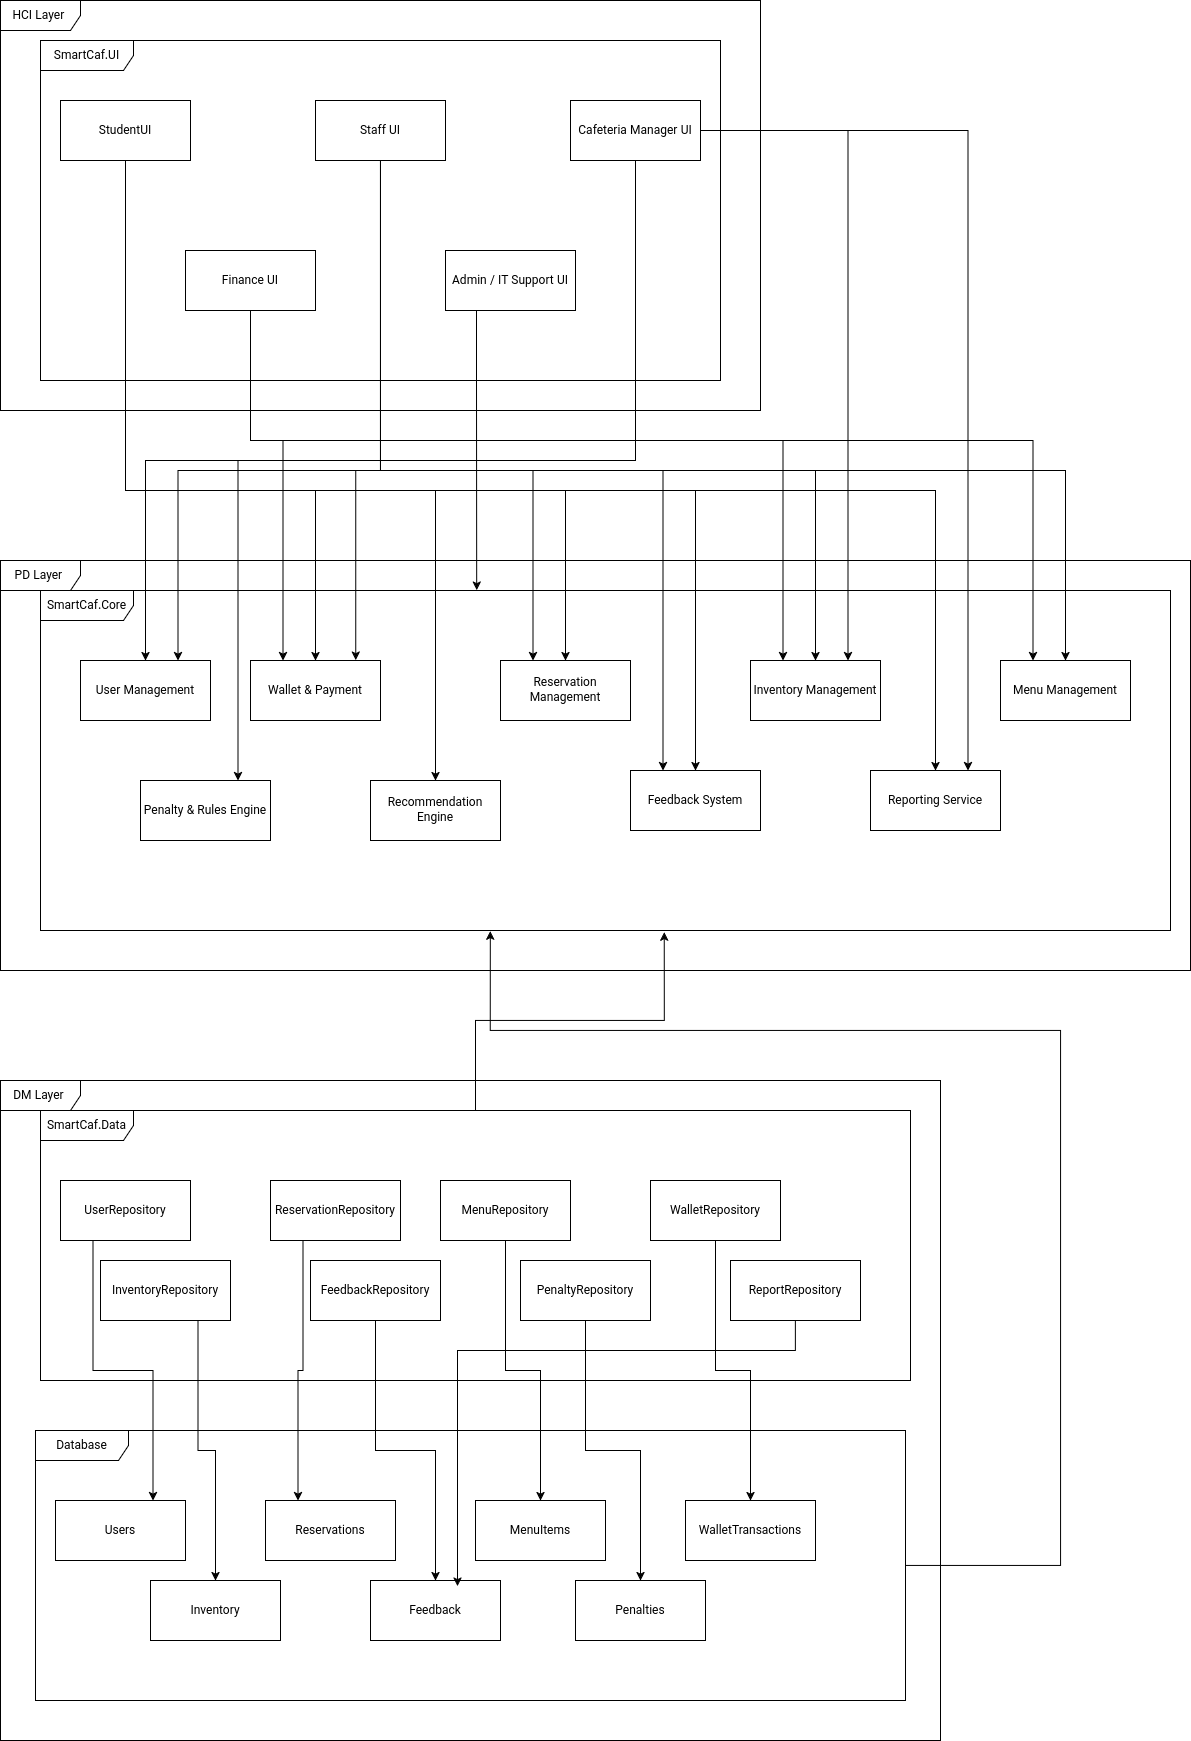

The diagram above was exported from draw.io. Its source (the exported page's mxGraphModel, read from the mxfile embedded in the PNG):
<mxGraphModel dx="1162" dy="671" grid="1" gridSize="10" guides="1" tooltips="1" connect="1" arrows="1" fold="1" page="1" pageScale="1" pageWidth="100000" pageHeight="1000000" math="0" shadow="0">
  <root>
    <mxCell id="0" />
    <mxCell id="1" parent="0" />
    <mxCell id="wkpKrjW3w9tse43YnPNX-9" parent="1" style="shape=umlFrame;whiteSpace=wrap;html=1;pointerEvents=0;width=93;height=30;" value="SmartCaf.UI" vertex="1">
      <mxGeometry height="340" width="680" x="60" y="50" as="geometry" />
    </mxCell>
    <mxCell id="wkpKrjW3w9tse43YnPNX-70" edge="1" parent="1" source="wkpKrjW3w9tse43YnPNX-10" style="edgeStyle=orthogonalEdgeStyle;rounded=0;orthogonalLoop=1;jettySize=auto;html=1;exitX=0.5;exitY=1;exitDx=0;exitDy=0;entryX=0.5;entryY=0;entryDx=0;entryDy=0;" target="wkpKrjW3w9tse43YnPNX-26">
      <mxGeometry relative="1" as="geometry">
        <Array as="points">
          <mxPoint x="145" y="500" />
          <mxPoint x="335" y="500" />
        </Array>
      </mxGeometry>
    </mxCell>
    <mxCell id="wkpKrjW3w9tse43YnPNX-71" edge="1" parent="1" source="wkpKrjW3w9tse43YnPNX-10" style="edgeStyle=orthogonalEdgeStyle;rounded=0;orthogonalLoop=1;jettySize=auto;html=1;exitX=0.75;exitY=1;exitDx=0;exitDy=0;" target="wkpKrjW3w9tse43YnPNX-24">
      <mxGeometry relative="1" as="geometry">
        <Array as="points">
          <mxPoint x="145" y="170" />
          <mxPoint x="145" y="500" />
          <mxPoint x="585" y="500" />
        </Array>
      </mxGeometry>
    </mxCell>
    <mxCell id="wkpKrjW3w9tse43YnPNX-73" edge="1" parent="1" source="wkpKrjW3w9tse43YnPNX-10" style="edgeStyle=orthogonalEdgeStyle;rounded=0;orthogonalLoop=1;jettySize=auto;html=1;" target="wkpKrjW3w9tse43YnPNX-31">
      <mxGeometry relative="1" as="geometry">
        <Array as="points">
          <mxPoint x="145" y="500" />
          <mxPoint x="455" y="500" />
        </Array>
      </mxGeometry>
    </mxCell>
    <mxCell id="wkpKrjW3w9tse43YnPNX-74" edge="1" parent="1" source="wkpKrjW3w9tse43YnPNX-10" style="edgeStyle=orthogonalEdgeStyle;rounded=0;orthogonalLoop=1;jettySize=auto;html=1;" target="wkpKrjW3w9tse43YnPNX-29">
      <mxGeometry relative="1" as="geometry">
        <Array as="points">
          <mxPoint x="145" y="500" />
          <mxPoint x="715" y="500" />
        </Array>
      </mxGeometry>
    </mxCell>
    <mxCell id="wkpKrjW3w9tse43YnPNX-75" edge="1" parent="1" source="wkpKrjW3w9tse43YnPNX-10" style="edgeStyle=orthogonalEdgeStyle;rounded=0;orthogonalLoop=1;jettySize=auto;html=1;entryX=0.5;entryY=0;entryDx=0;entryDy=0;" target="wkpKrjW3w9tse43YnPNX-32">
      <mxGeometry relative="1" as="geometry">
        <Array as="points">
          <mxPoint x="145" y="500" />
          <mxPoint x="955" y="500" />
        </Array>
      </mxGeometry>
    </mxCell>
    <mxCell id="wkpKrjW3w9tse43YnPNX-10" parent="1" style="whiteSpace=wrap;html=1;" value="StudentUI" vertex="1">
      <mxGeometry height="60" width="130" x="80" y="110" as="geometry" />
    </mxCell>
    <mxCell id="wkpKrjW3w9tse43YnPNX-79" edge="1" parent="1" source="wkpKrjW3w9tse43YnPNX-11" style="edgeStyle=orthogonalEdgeStyle;rounded=0;orthogonalLoop=1;jettySize=auto;html=1;entryX=0.75;entryY=0;entryDx=0;entryDy=0;" target="wkpKrjW3w9tse43YnPNX-23">
      <mxGeometry relative="1" as="geometry">
        <Array as="points">
          <mxPoint x="400" y="480" />
          <mxPoint x="198" y="480" />
        </Array>
      </mxGeometry>
    </mxCell>
    <mxCell id="wkpKrjW3w9tse43YnPNX-81" edge="1" parent="1" source="wkpKrjW3w9tse43YnPNX-11" style="edgeStyle=orthogonalEdgeStyle;rounded=0;orthogonalLoop=1;jettySize=auto;html=1;entryX=0.25;entryY=0;entryDx=0;entryDy=0;" target="wkpKrjW3w9tse43YnPNX-24">
      <mxGeometry relative="1" as="geometry">
        <Array as="points">
          <mxPoint x="400" y="480" />
          <mxPoint x="553" y="480" />
        </Array>
      </mxGeometry>
    </mxCell>
    <mxCell id="wkpKrjW3w9tse43YnPNX-82" edge="1" parent="1" source="wkpKrjW3w9tse43YnPNX-11" style="edgeStyle=orthogonalEdgeStyle;rounded=0;orthogonalLoop=1;jettySize=auto;html=1;entryX=0.5;entryY=0;entryDx=0;entryDy=0;" target="wkpKrjW3w9tse43YnPNX-27">
      <mxGeometry relative="1" as="geometry">
        <Array as="points">
          <mxPoint x="400" y="480" />
          <mxPoint x="835" y="480" />
        </Array>
      </mxGeometry>
    </mxCell>
    <mxCell id="wkpKrjW3w9tse43YnPNX-83" edge="1" parent="1" source="wkpKrjW3w9tse43YnPNX-11" style="edgeStyle=orthogonalEdgeStyle;rounded=0;orthogonalLoop=1;jettySize=auto;html=1;entryX=0.5;entryY=0;entryDx=0;entryDy=0;" target="wkpKrjW3w9tse43YnPNX-28">
      <mxGeometry relative="1" as="geometry">
        <Array as="points">
          <mxPoint x="400" y="480" />
          <mxPoint x="1085" y="480" />
        </Array>
      </mxGeometry>
    </mxCell>
    <mxCell id="wkpKrjW3w9tse43YnPNX-84" edge="1" parent="1" source="wkpKrjW3w9tse43YnPNX-11" style="edgeStyle=orthogonalEdgeStyle;rounded=0;orthogonalLoop=1;jettySize=auto;html=1;entryX=0.25;entryY=0;entryDx=0;entryDy=0;" target="wkpKrjW3w9tse43YnPNX-29">
      <mxGeometry relative="1" as="geometry">
        <Array as="points">
          <mxPoint x="400" y="480" />
          <mxPoint x="683" y="480" />
        </Array>
      </mxGeometry>
    </mxCell>
    <mxCell id="wkpKrjW3w9tse43YnPNX-11" parent="1" style="whiteSpace=wrap;html=1;" value="Staff UI" vertex="1">
      <mxGeometry height="60" width="130" x="335" y="110" as="geometry" />
    </mxCell>
    <mxCell id="wkpKrjW3w9tse43YnPNX-17" parent="1" style="shape=umlFrame;whiteSpace=wrap;html=1;pointerEvents=0;width=80;height=30;" value="HCI Layer&amp;nbsp;" vertex="1">
      <mxGeometry height="410" width="760" x="20" y="10" as="geometry" />
    </mxCell>
    <mxCell id="wkpKrjW3w9tse43YnPNX-87" edge="1" parent="1" source="wkpKrjW3w9tse43YnPNX-19" style="edgeStyle=orthogonalEdgeStyle;rounded=0;orthogonalLoop=1;jettySize=auto;html=1;entryX=0.25;entryY=0;entryDx=0;entryDy=0;" target="wkpKrjW3w9tse43YnPNX-26">
      <mxGeometry relative="1" as="geometry">
        <Array as="points">
          <mxPoint x="270" y="450" />
          <mxPoint x="303" y="450" />
        </Array>
      </mxGeometry>
    </mxCell>
    <mxCell id="wkpKrjW3w9tse43YnPNX-88" edge="1" parent="1" source="wkpKrjW3w9tse43YnPNX-19" style="edgeStyle=orthogonalEdgeStyle;rounded=0;orthogonalLoop=1;jettySize=auto;html=1;entryX=0.25;entryY=0;entryDx=0;entryDy=0;" target="wkpKrjW3w9tse43YnPNX-27">
      <mxGeometry relative="1" as="geometry">
        <Array as="points">
          <mxPoint x="270" y="450" />
          <mxPoint x="803" y="450" />
        </Array>
      </mxGeometry>
    </mxCell>
    <mxCell id="wkpKrjW3w9tse43YnPNX-89" edge="1" parent="1" source="wkpKrjW3w9tse43YnPNX-19" style="edgeStyle=orthogonalEdgeStyle;rounded=0;orthogonalLoop=1;jettySize=auto;html=1;entryX=0.25;entryY=0;entryDx=0;entryDy=0;" target="wkpKrjW3w9tse43YnPNX-28">
      <mxGeometry relative="1" as="geometry">
        <Array as="points">
          <mxPoint x="270" y="450" />
          <mxPoint x="1053" y="450" />
        </Array>
      </mxGeometry>
    </mxCell>
    <mxCell id="wkpKrjW3w9tse43YnPNX-19" parent="1" style="whiteSpace=wrap;html=1;" value="Finance UI" vertex="1">
      <mxGeometry height="60" width="130" x="205" y="260" as="geometry" />
    </mxCell>
    <mxCell id="wkpKrjW3w9tse43YnPNX-20" parent="1" style="whiteSpace=wrap;html=1;" value="Admin / IT Support UI" vertex="1">
      <mxGeometry height="60" width="130" x="465" y="260" as="geometry" />
    </mxCell>
    <mxCell id="wkpKrjW3w9tse43YnPNX-92" edge="1" parent="1" source="wkpKrjW3w9tse43YnPNX-21" style="edgeStyle=orthogonalEdgeStyle;rounded=0;orthogonalLoop=1;jettySize=auto;html=1;entryX=0.5;entryY=0;entryDx=0;entryDy=0;" target="wkpKrjW3w9tse43YnPNX-23">
      <mxGeometry relative="1" as="geometry">
        <Array as="points">
          <mxPoint x="655" y="470" />
          <mxPoint x="165" y="470" />
        </Array>
      </mxGeometry>
    </mxCell>
    <mxCell id="wkpKrjW3w9tse43YnPNX-93" edge="1" parent="1" source="wkpKrjW3w9tse43YnPNX-21" style="edgeStyle=orthogonalEdgeStyle;rounded=0;orthogonalLoop=1;jettySize=auto;html=1;entryX=0.75;entryY=0;entryDx=0;entryDy=0;" target="wkpKrjW3w9tse43YnPNX-30">
      <mxGeometry relative="1" as="geometry">
        <Array as="points">
          <mxPoint x="655" y="470" />
          <mxPoint x="258" y="470" />
        </Array>
      </mxGeometry>
    </mxCell>
    <mxCell id="wkpKrjW3w9tse43YnPNX-94" edge="1" parent="1" source="wkpKrjW3w9tse43YnPNX-21" style="edgeStyle=orthogonalEdgeStyle;rounded=0;orthogonalLoop=1;jettySize=auto;html=1;entryX=0.75;entryY=0;entryDx=0;entryDy=0;" target="wkpKrjW3w9tse43YnPNX-27">
      <mxGeometry relative="1" as="geometry" />
    </mxCell>
    <mxCell id="wkpKrjW3w9tse43YnPNX-95" edge="1" parent="1" source="wkpKrjW3w9tse43YnPNX-21" style="edgeStyle=orthogonalEdgeStyle;rounded=0;orthogonalLoop=1;jettySize=auto;html=1;entryX=0.75;entryY=0;entryDx=0;entryDy=0;" target="wkpKrjW3w9tse43YnPNX-32">
      <mxGeometry relative="1" as="geometry" />
    </mxCell>
    <mxCell id="wkpKrjW3w9tse43YnPNX-21" parent="1" style="whiteSpace=wrap;html=1;" value="Cafeteria Manager UI" vertex="1">
      <mxGeometry height="60" width="130" x="590" y="110" as="geometry" />
    </mxCell>
    <mxCell id="wkpKrjW3w9tse43YnPNX-22" parent="1" style="shape=umlFrame;whiteSpace=wrap;html=1;pointerEvents=0;width=93;height=30;" value="SmartCaf.Core" vertex="1">
      <mxGeometry height="340" width="1130" x="60" y="600" as="geometry" />
    </mxCell>
    <mxCell id="wkpKrjW3w9tse43YnPNX-23" parent="1" style="whiteSpace=wrap;html=1;" value="User Management" vertex="1">
      <mxGeometry height="60" width="130" x="100" y="670" as="geometry" />
    </mxCell>
    <mxCell id="wkpKrjW3w9tse43YnPNX-24" parent="1" style="whiteSpace=wrap;html=1;" value="Reservation Management" vertex="1">
      <mxGeometry height="60" width="130" x="520" y="670" as="geometry" />
    </mxCell>
    <mxCell id="wkpKrjW3w9tse43YnPNX-25" parent="1" style="shape=umlFrame;whiteSpace=wrap;html=1;pointerEvents=0;width=80;height=30;" value="PD Layer&amp;nbsp;" vertex="1">
      <mxGeometry height="410" width="1190" x="20" y="570" as="geometry" />
    </mxCell>
    <mxCell id="wkpKrjW3w9tse43YnPNX-26" parent="1" style="whiteSpace=wrap;html=1;" value="Wallet &amp;amp; Payment" vertex="1">
      <mxGeometry height="60" width="130" x="270" y="670" as="geometry" />
    </mxCell>
    <mxCell id="wkpKrjW3w9tse43YnPNX-27" parent="1" style="whiteSpace=wrap;html=1;" value="Inventory Management" vertex="1">
      <mxGeometry height="60" width="130" x="770" y="670" as="geometry" />
    </mxCell>
    <mxCell id="wkpKrjW3w9tse43YnPNX-28" parent="1" style="whiteSpace=wrap;html=1;" value="Menu Management" vertex="1">
      <mxGeometry height="60" width="130" x="1020" y="670" as="geometry" />
    </mxCell>
    <mxCell id="wkpKrjW3w9tse43YnPNX-29" parent="1" style="whiteSpace=wrap;html=1;" value="Feedback System" vertex="1">
      <mxGeometry height="60" width="130" x="650" y="780" as="geometry" />
    </mxCell>
    <mxCell id="wkpKrjW3w9tse43YnPNX-30" parent="1" style="whiteSpace=wrap;html=1;" value="Penalty &amp;amp; Rules Engine" vertex="1">
      <mxGeometry height="60" width="130" x="160" y="790" as="geometry" />
    </mxCell>
    <mxCell id="wkpKrjW3w9tse43YnPNX-31" parent="1" style="whiteSpace=wrap;html=1;" value="Recommendation Engine" vertex="1">
      <mxGeometry height="60" width="130" x="390" y="790" as="geometry" />
    </mxCell>
    <mxCell id="wkpKrjW3w9tse43YnPNX-32" parent="1" style="whiteSpace=wrap;html=1;" value="Reporting Service" vertex="1">
      <mxGeometry height="60" width="130" x="890" y="780" as="geometry" />
    </mxCell>
    <mxCell id="wkpKrjW3w9tse43YnPNX-33" parent="1" style="shape=umlFrame;whiteSpace=wrap;html=1;pointerEvents=0;width=93;height=30;" value="SmartCaf.Data" vertex="1">
      <mxGeometry height="270" width="870" x="60" y="1120" as="geometry" />
    </mxCell>
    <mxCell id="wkpKrjW3w9tse43YnPNX-55" edge="1" parent="1" source="wkpKrjW3w9tse43YnPNX-34" style="edgeStyle=orthogonalEdgeStyle;rounded=0;orthogonalLoop=1;jettySize=auto;html=1;exitX=0.25;exitY=1;exitDx=0;exitDy=0;entryX=0.75;entryY=0;entryDx=0;entryDy=0;" target="wkpKrjW3w9tse43YnPNX-46">
      <mxGeometry relative="1" as="geometry" />
    </mxCell>
    <mxCell id="wkpKrjW3w9tse43YnPNX-34" parent="1" style="whiteSpace=wrap;html=1;" value="UserRepository" vertex="1">
      <mxGeometry height="60" width="130" x="80" y="1190" as="geometry" />
    </mxCell>
    <mxCell id="wkpKrjW3w9tse43YnPNX-57" edge="1" parent="1" source="wkpKrjW3w9tse43YnPNX-35" style="edgeStyle=orthogonalEdgeStyle;rounded=0;orthogonalLoop=1;jettySize=auto;html=1;exitX=0.25;exitY=1;exitDx=0;exitDy=0;entryX=0.25;entryY=0;entryDx=0;entryDy=0;" target="wkpKrjW3w9tse43YnPNX-47">
      <mxGeometry relative="1" as="geometry" />
    </mxCell>
    <mxCell id="wkpKrjW3w9tse43YnPNX-35" parent="1" style="whiteSpace=wrap;html=1;" value="ReservationRepository" vertex="1">
      <mxGeometry height="60" width="130" x="290" y="1190" as="geometry" />
    </mxCell>
    <mxCell id="wkpKrjW3w9tse43YnPNX-36" parent="1" style="shape=umlFrame;whiteSpace=wrap;html=1;pointerEvents=0;width=80;height=30;" value="DM Layer&amp;nbsp;" vertex="1">
      <mxGeometry height="660" width="940" x="20" y="1090" as="geometry" />
    </mxCell>
    <mxCell id="wkpKrjW3w9tse43YnPNX-56" edge="1" parent="1" source="wkpKrjW3w9tse43YnPNX-37" style="edgeStyle=orthogonalEdgeStyle;rounded=0;orthogonalLoop=1;jettySize=auto;html=1;exitX=0.75;exitY=1;exitDx=0;exitDy=0;entryX=0.5;entryY=0;entryDx=0;entryDy=0;" target="wkpKrjW3w9tse43YnPNX-48">
      <mxGeometry relative="1" as="geometry" />
    </mxCell>
    <mxCell id="wkpKrjW3w9tse43YnPNX-37" parent="1" style="whiteSpace=wrap;html=1;" value="InventoryRepository" vertex="1">
      <mxGeometry height="60" width="130" x="120" y="1270" as="geometry" />
    </mxCell>
    <mxCell id="wkpKrjW3w9tse43YnPNX-58" edge="1" parent="1" source="wkpKrjW3w9tse43YnPNX-38" style="edgeStyle=orthogonalEdgeStyle;rounded=0;orthogonalLoop=1;jettySize=auto;html=1;" target="wkpKrjW3w9tse43YnPNX-49">
      <mxGeometry relative="1" as="geometry" />
    </mxCell>
    <mxCell id="wkpKrjW3w9tse43YnPNX-38" parent="1" style="whiteSpace=wrap;html=1;" value="FeedbackRepository" vertex="1">
      <mxGeometry height="60" width="130" x="330" y="1270" as="geometry" />
    </mxCell>
    <mxCell id="wkpKrjW3w9tse43YnPNX-60" edge="1" parent="1" source="wkpKrjW3w9tse43YnPNX-39" style="edgeStyle=orthogonalEdgeStyle;rounded=0;orthogonalLoop=1;jettySize=auto;html=1;entryX=0.5;entryY=0;entryDx=0;entryDy=0;" target="wkpKrjW3w9tse43YnPNX-50">
      <mxGeometry relative="1" as="geometry" />
    </mxCell>
    <mxCell id="wkpKrjW3w9tse43YnPNX-39" parent="1" style="whiteSpace=wrap;html=1;" value="MenuRepository" vertex="1">
      <mxGeometry height="60" width="130" x="460" y="1190" as="geometry" />
    </mxCell>
    <mxCell id="wkpKrjW3w9tse43YnPNX-59" edge="1" parent="1" source="wkpKrjW3w9tse43YnPNX-40" style="edgeStyle=orthogonalEdgeStyle;rounded=0;orthogonalLoop=1;jettySize=auto;html=1;" target="wkpKrjW3w9tse43YnPNX-51">
      <mxGeometry relative="1" as="geometry" />
    </mxCell>
    <mxCell id="wkpKrjW3w9tse43YnPNX-40" parent="1" style="whiteSpace=wrap;html=1;" value="PenaltyRepository" vertex="1">
      <mxGeometry height="60" width="130" x="540" y="1270" as="geometry" />
    </mxCell>
    <mxCell id="wkpKrjW3w9tse43YnPNX-42" parent="1" style="whiteSpace=wrap;html=1;" value="ReportRepository" vertex="1">
      <mxGeometry height="60" width="130" x="750" y="1270" as="geometry" />
    </mxCell>
    <mxCell id="wkpKrjW3w9tse43YnPNX-61" edge="1" parent="1" source="wkpKrjW3w9tse43YnPNX-43" style="edgeStyle=orthogonalEdgeStyle;rounded=0;orthogonalLoop=1;jettySize=auto;html=1;" target="wkpKrjW3w9tse43YnPNX-53">
      <mxGeometry relative="1" as="geometry" />
    </mxCell>
    <mxCell id="wkpKrjW3w9tse43YnPNX-43" parent="1" style="whiteSpace=wrap;html=1;" value="WalletRepository" vertex="1">
      <mxGeometry height="60" width="130" x="670" y="1190" as="geometry" />
    </mxCell>
    <mxCell id="wkpKrjW3w9tse43YnPNX-45" parent="1" style="shape=umlFrame;whiteSpace=wrap;html=1;pointerEvents=0;width=93;height=30;" value="Database" vertex="1">
      <mxGeometry height="270" width="870" x="55" y="1440" as="geometry" />
    </mxCell>
    <mxCell id="wkpKrjW3w9tse43YnPNX-46" parent="1" style="whiteSpace=wrap;html=1;" value="Users" vertex="1">
      <mxGeometry height="60" width="130" x="75" y="1510" as="geometry" />
    </mxCell>
    <mxCell id="wkpKrjW3w9tse43YnPNX-47" parent="1" style="whiteSpace=wrap;html=1;" value="Reservations" vertex="1">
      <mxGeometry height="60" width="130" x="285" y="1510" as="geometry" />
    </mxCell>
    <mxCell id="wkpKrjW3w9tse43YnPNX-48" parent="1" style="whiteSpace=wrap;html=1;" value="Inventory" vertex="1">
      <mxGeometry height="60" width="130" x="170" y="1590" as="geometry" />
    </mxCell>
    <mxCell id="wkpKrjW3w9tse43YnPNX-49" parent="1" style="whiteSpace=wrap;html=1;" value="Feedback" vertex="1">
      <mxGeometry height="60" width="130" x="390" y="1590" as="geometry" />
    </mxCell>
    <mxCell id="wkpKrjW3w9tse43YnPNX-50" parent="1" style="whiteSpace=wrap;html=1;" value="MenuItems" vertex="1">
      <mxGeometry height="60" width="130" x="495" y="1510" as="geometry" />
    </mxCell>
    <mxCell id="wkpKrjW3w9tse43YnPNX-51" parent="1" style="whiteSpace=wrap;html=1;" value="Penalties" vertex="1">
      <mxGeometry height="60" width="130" x="595" y="1590" as="geometry" />
    </mxCell>
    <mxCell id="wkpKrjW3w9tse43YnPNX-53" parent="1" style="whiteSpace=wrap;html=1;" value="WalletTransactions" vertex="1">
      <mxGeometry height="60" width="130" x="705" y="1510" as="geometry" />
    </mxCell>
    <mxCell id="wkpKrjW3w9tse43YnPNX-62" edge="1" parent="1" source="wkpKrjW3w9tse43YnPNX-42" style="edgeStyle=orthogonalEdgeStyle;rounded=0;orthogonalLoop=1;jettySize=auto;html=1;entryX=0.67;entryY=0.094;entryDx=0;entryDy=0;entryPerimeter=0;" target="wkpKrjW3w9tse43YnPNX-49">
      <mxGeometry relative="1" as="geometry">
        <Array as="points">
          <mxPoint x="815" y="1360" />
          <mxPoint x="477" y="1360" />
        </Array>
      </mxGeometry>
    </mxCell>
    <mxCell id="wkpKrjW3w9tse43YnPNX-63" edge="1" parent="1" source="wkpKrjW3w9tse43YnPNX-33" style="edgeStyle=orthogonalEdgeStyle;rounded=0;orthogonalLoop=1;jettySize=auto;html=1;entryX=0.552;entryY=1.005;entryDx=0;entryDy=0;entryPerimeter=0;" target="wkpKrjW3w9tse43YnPNX-22">
      <mxGeometry relative="1" as="geometry" />
    </mxCell>
    <mxCell id="wkpKrjW3w9tse43YnPNX-64" edge="1" parent="1" source="wkpKrjW3w9tse43YnPNX-45" style="edgeStyle=orthogonalEdgeStyle;rounded=0;orthogonalLoop=1;jettySize=auto;html=1;entryX=0.398;entryY=1.002;entryDx=0;entryDy=0;entryPerimeter=0;" target="wkpKrjW3w9tse43YnPNX-22">
      <mxGeometry relative="1" as="geometry">
        <Array as="points">
          <mxPoint x="1080" y="1575" />
          <mxPoint x="1080" y="1040" />
          <mxPoint x="510" y="1040" />
        </Array>
        <mxPoint x="260" y="1010" as="targetPoint" />
      </mxGeometry>
    </mxCell>
    <mxCell id="wkpKrjW3w9tse43YnPNX-80" edge="1" parent="1" source="wkpKrjW3w9tse43YnPNX-11" style="edgeStyle=orthogonalEdgeStyle;rounded=0;orthogonalLoop=1;jettySize=auto;html=1;entryX=0.81;entryY=-0.007;entryDx=0;entryDy=0;entryPerimeter=0;" target="wkpKrjW3w9tse43YnPNX-26">
      <mxGeometry relative="1" as="geometry">
        <Array as="points">
          <mxPoint x="400" y="480" />
          <mxPoint x="375" y="480" />
        </Array>
      </mxGeometry>
    </mxCell>
    <mxCell id="wkpKrjW3w9tse43YnPNX-85" edge="1" parent="1" source="wkpKrjW3w9tse43YnPNX-20" style="edgeStyle=orthogonalEdgeStyle;rounded=0;orthogonalLoop=1;jettySize=auto;html=1;entryX=0.386;entryY=-0.001;entryDx=0;entryDy=0;entryPerimeter=0;" target="wkpKrjW3w9tse43YnPNX-22">
      <mxGeometry relative="1" as="geometry">
        <Array as="points">
          <mxPoint x="496" y="390" />
          <mxPoint x="496" y="390" />
        </Array>
      </mxGeometry>
    </mxCell>
  </root>
</mxGraphModel>